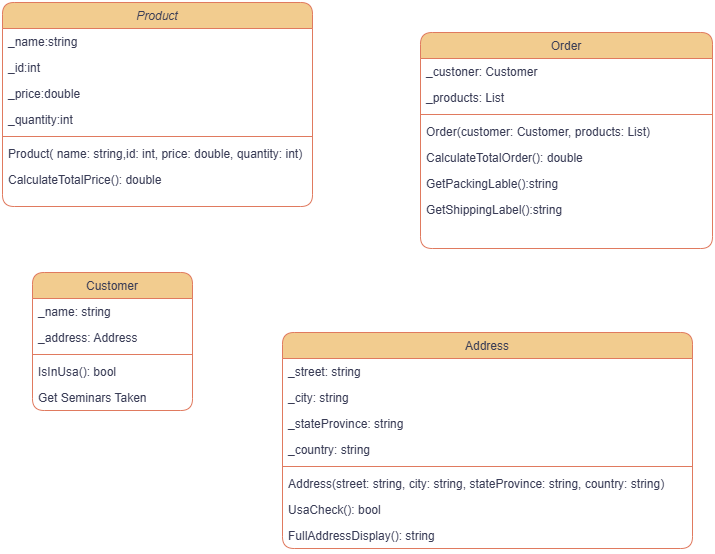

The diagram above was exported from draw.io. Its source (the exported page's mxGraphModel, read from the mxfile embedded in the PNG):
<mxGraphModel dx="1426" dy="777" grid="1" gridSize="10" guides="1" tooltips="1" connect="1" arrows="1" fold="1" page="1" pageScale="1" pageWidth="827" pageHeight="1169" math="0" shadow="0">
  <root>
    <mxCell id="WIyWlLk6GJQsqaUBKTNV-0" />
    <mxCell id="WIyWlLk6GJQsqaUBKTNV-1" parent="WIyWlLk6GJQsqaUBKTNV-0" />
    <mxCell id="zkfFHV4jXpPFQw0GAbJ--0" parent="WIyWlLk6GJQsqaUBKTNV-1" style="swimlane;fontStyle=2;align=center;verticalAlign=top;childLayout=stackLayout;horizontal=1;startSize=26;horizontalStack=0;resizeParent=1;resizeLast=0;collapsible=1;marginBottom=0;rounded=1;shadow=0;strokeWidth=1;labelBackgroundColor=none;fillColor=#F2CC8F;strokeColor=#E07A5F;fontColor=#393C56;" value="Product" vertex="1">
      <mxGeometry height="204" width="310" x="90" y="90" as="geometry">
        <mxRectangle height="26" width="160" x="230" y="140" as="alternateBounds" />
      </mxGeometry>
    </mxCell>
    <mxCell id="zkfFHV4jXpPFQw0GAbJ--1" parent="zkfFHV4jXpPFQw0GAbJ--0" style="text;align=left;verticalAlign=top;spacingLeft=4;spacingRight=4;overflow=hidden;rotatable=0;points=[[0,0.5],[1,0.5]];portConstraint=eastwest;labelBackgroundColor=none;fontColor=#393C56;rounded=1;" value="_name:string" vertex="1">
      <mxGeometry height="26" width="310" y="26" as="geometry" />
    </mxCell>
    <mxCell id="zkfFHV4jXpPFQw0GAbJ--2" parent="zkfFHV4jXpPFQw0GAbJ--0" style="text;align=left;verticalAlign=top;spacingLeft=4;spacingRight=4;overflow=hidden;rotatable=0;points=[[0,0.5],[1,0.5]];portConstraint=eastwest;rounded=1;shadow=0;html=0;labelBackgroundColor=none;fontColor=#393C56;" value="_id:int" vertex="1">
      <mxGeometry height="26" width="310" y="52" as="geometry" />
    </mxCell>
    <mxCell id="zkfFHV4jXpPFQw0GAbJ--3" parent="zkfFHV4jXpPFQw0GAbJ--0" style="text;align=left;verticalAlign=top;spacingLeft=4;spacingRight=4;overflow=hidden;rotatable=0;points=[[0,0.5],[1,0.5]];portConstraint=eastwest;rounded=1;shadow=0;html=0;labelBackgroundColor=none;fontColor=#393C56;" value="_price:double" vertex="1">
      <mxGeometry height="26" width="310" y="78" as="geometry" />
    </mxCell>
    <mxCell id="tH-tNBTGrFbVIM3nHH9v-7" parent="zkfFHV4jXpPFQw0GAbJ--0" style="text;align=left;verticalAlign=top;spacingLeft=4;spacingRight=4;overflow=hidden;rotatable=0;points=[[0,0.5],[1,0.5]];portConstraint=eastwest;rounded=1;shadow=0;html=0;labelBackgroundColor=none;fontColor=#393C56;" value="_quantity:int" vertex="1">
      <mxGeometry height="26" width="310" y="104" as="geometry" />
    </mxCell>
    <mxCell id="zkfFHV4jXpPFQw0GAbJ--4" parent="zkfFHV4jXpPFQw0GAbJ--0" style="line;html=1;strokeWidth=1;align=left;verticalAlign=middle;spacingTop=-1;spacingLeft=3;spacingRight=3;rotatable=0;labelPosition=right;points=[];portConstraint=eastwest;labelBackgroundColor=none;fillColor=#F2CC8F;strokeColor=#E07A5F;fontColor=#393C56;rounded=1;" value="" vertex="1">
      <mxGeometry height="8" width="310" y="130" as="geometry" />
    </mxCell>
    <mxCell id="zkfFHV4jXpPFQw0GAbJ--5" parent="zkfFHV4jXpPFQw0GAbJ--0" style="text;align=left;verticalAlign=top;spacingLeft=4;spacingRight=4;overflow=hidden;rotatable=0;points=[[0,0.5],[1,0.5]];portConstraint=eastwest;labelBackgroundColor=none;fontColor=#393C56;rounded=1;" value="Product( name: string,id: int, price: double, quantity: int)" vertex="1">
      <mxGeometry height="26" width="310" y="138" as="geometry" />
    </mxCell>
    <mxCell id="tH-tNBTGrFbVIM3nHH9v-8" parent="zkfFHV4jXpPFQw0GAbJ--0" style="text;align=left;verticalAlign=top;spacingLeft=4;spacingRight=4;overflow=hidden;rotatable=0;points=[[0,0.5],[1,0.5]];portConstraint=eastwest;labelBackgroundColor=none;fontColor=#393C56;rounded=1;" value="CalculateTotalPrice(): double" vertex="1">
      <mxGeometry height="26" width="310" y="164" as="geometry" />
    </mxCell>
    <mxCell id="zkfFHV4jXpPFQw0GAbJ--6" parent="WIyWlLk6GJQsqaUBKTNV-1" style="swimlane;fontStyle=0;align=center;verticalAlign=top;childLayout=stackLayout;horizontal=1;startSize=26;horizontalStack=0;resizeParent=1;resizeLast=0;collapsible=1;marginBottom=0;rounded=1;shadow=0;strokeWidth=1;labelBackgroundColor=none;fillColor=#F2CC8F;strokeColor=#E07A5F;fontColor=#393C56;" value="Customer" vertex="1">
      <mxGeometry height="138" width="160" x="120" y="360" as="geometry">
        <mxRectangle height="26" width="160" x="130" y="380" as="alternateBounds" />
      </mxGeometry>
    </mxCell>
    <mxCell id="zkfFHV4jXpPFQw0GAbJ--7" parent="zkfFHV4jXpPFQw0GAbJ--6" style="text;align=left;verticalAlign=top;spacingLeft=4;spacingRight=4;overflow=hidden;rotatable=0;points=[[0,0.5],[1,0.5]];portConstraint=eastwest;labelBackgroundColor=none;fontColor=#393C56;rounded=1;" value="_name: string" vertex="1">
      <mxGeometry height="26" width="160" y="26" as="geometry" />
    </mxCell>
    <mxCell id="zkfFHV4jXpPFQw0GAbJ--8" parent="zkfFHV4jXpPFQw0GAbJ--6" style="text;align=left;verticalAlign=top;spacingLeft=4;spacingRight=4;overflow=hidden;rotatable=0;points=[[0,0.5],[1,0.5]];portConstraint=eastwest;rounded=1;shadow=0;html=0;labelBackgroundColor=none;fontColor=#393C56;" value="_address: Address" vertex="1">
      <mxGeometry height="26" width="160" y="52" as="geometry" />
    </mxCell>
    <mxCell id="zkfFHV4jXpPFQw0GAbJ--9" parent="zkfFHV4jXpPFQw0GAbJ--6" style="line;html=1;strokeWidth=1;align=left;verticalAlign=middle;spacingTop=-1;spacingLeft=3;spacingRight=3;rotatable=0;labelPosition=right;points=[];portConstraint=eastwest;labelBackgroundColor=none;fillColor=#F2CC8F;strokeColor=#E07A5F;fontColor=#393C56;rounded=1;" value="" vertex="1">
      <mxGeometry height="8" width="160" y="78" as="geometry" />
    </mxCell>
    <mxCell id="zkfFHV4jXpPFQw0GAbJ--10" parent="zkfFHV4jXpPFQw0GAbJ--6" style="text;align=left;verticalAlign=top;spacingLeft=4;spacingRight=4;overflow=hidden;rotatable=0;points=[[0,0.5],[1,0.5]];portConstraint=eastwest;fontStyle=0;labelBackgroundColor=none;fontColor=#393C56;rounded=1;" value="IsInUsa(): bool" vertex="1">
      <mxGeometry height="26" width="160" y="86" as="geometry" />
    </mxCell>
    <mxCell id="zkfFHV4jXpPFQw0GAbJ--11" parent="zkfFHV4jXpPFQw0GAbJ--6" style="text;align=left;verticalAlign=top;spacingLeft=4;spacingRight=4;overflow=hidden;rotatable=0;points=[[0,0.5],[1,0.5]];portConstraint=eastwest;labelBackgroundColor=none;fontColor=#393C56;rounded=1;" value="Get Seminars Taken" vertex="1">
      <mxGeometry height="26" width="160" y="112" as="geometry" />
    </mxCell>
    <mxCell id="zkfFHV4jXpPFQw0GAbJ--17" parent="WIyWlLk6GJQsqaUBKTNV-1" style="swimlane;fontStyle=0;align=center;verticalAlign=top;childLayout=stackLayout;horizontal=1;startSize=26;horizontalStack=0;resizeParent=1;resizeLast=0;collapsible=1;marginBottom=0;rounded=1;shadow=0;strokeWidth=1;labelBackgroundColor=none;fillColor=#F2CC8F;strokeColor=#E07A5F;fontColor=#393C56;" value="Order" vertex="1">
      <mxGeometry height="216" width="292" x="508" y="120" as="geometry">
        <mxRectangle height="26" width="160" x="550" y="140" as="alternateBounds" />
      </mxGeometry>
    </mxCell>
    <mxCell id="zkfFHV4jXpPFQw0GAbJ--18" parent="zkfFHV4jXpPFQw0GAbJ--17" style="text;align=left;verticalAlign=top;spacingLeft=4;spacingRight=4;overflow=hidden;rotatable=0;points=[[0,0.5],[1,0.5]];portConstraint=eastwest;labelBackgroundColor=none;fontColor=#393C56;rounded=1;" value="_custoner: Customer" vertex="1">
      <mxGeometry height="26" width="292" y="26" as="geometry" />
    </mxCell>
    <mxCell id="zkfFHV4jXpPFQw0GAbJ--19" parent="zkfFHV4jXpPFQw0GAbJ--17" style="text;align=left;verticalAlign=top;spacingLeft=4;spacingRight=4;overflow=hidden;rotatable=0;points=[[0,0.5],[1,0.5]];portConstraint=eastwest;rounded=1;shadow=0;html=0;labelBackgroundColor=none;fontColor=#393C56;" value="_products: List" vertex="1">
      <mxGeometry height="26" width="292" y="52" as="geometry" />
    </mxCell>
    <mxCell id="zkfFHV4jXpPFQw0GAbJ--23" parent="zkfFHV4jXpPFQw0GAbJ--17" style="line;html=1;strokeWidth=1;align=left;verticalAlign=middle;spacingTop=-1;spacingLeft=3;spacingRight=3;rotatable=0;labelPosition=right;points=[];portConstraint=eastwest;labelBackgroundColor=none;fillColor=#F2CC8F;strokeColor=#E07A5F;fontColor=#393C56;rounded=1;" value="" vertex="1">
      <mxGeometry height="8" width="292" y="78" as="geometry" />
    </mxCell>
    <mxCell id="zkfFHV4jXpPFQw0GAbJ--24" parent="zkfFHV4jXpPFQw0GAbJ--17" style="text;align=left;verticalAlign=top;spacingLeft=4;spacingRight=4;overflow=hidden;rotatable=0;points=[[0,0.5],[1,0.5]];portConstraint=eastwest;labelBackgroundColor=none;fontColor=#393C56;rounded=1;" value="Order(customer: Customer, products: List)" vertex="1">
      <mxGeometry height="26" width="292" y="86" as="geometry" />
    </mxCell>
    <mxCell id="zkfFHV4jXpPFQw0GAbJ--25" parent="zkfFHV4jXpPFQw0GAbJ--17" style="text;align=left;verticalAlign=top;spacingLeft=4;spacingRight=4;overflow=hidden;rotatable=0;points=[[0,0.5],[1,0.5]];portConstraint=eastwest;labelBackgroundColor=none;fontColor=#393C56;rounded=1;" value="CalculateTotalOrder(): double" vertex="1">
      <mxGeometry height="26" width="292" y="112" as="geometry" />
    </mxCell>
    <mxCell id="tH-tNBTGrFbVIM3nHH9v-9" parent="zkfFHV4jXpPFQw0GAbJ--17" style="text;align=left;verticalAlign=top;spacingLeft=4;spacingRight=4;overflow=hidden;rotatable=0;points=[[0,0.5],[1,0.5]];portConstraint=eastwest;labelBackgroundColor=none;fontColor=#393C56;rounded=1;" value="GetPackingLable():string" vertex="1">
      <mxGeometry height="26" width="292" y="138" as="geometry" />
    </mxCell>
    <mxCell id="tH-tNBTGrFbVIM3nHH9v-10" parent="zkfFHV4jXpPFQw0GAbJ--17" style="text;align=left;verticalAlign=top;spacingLeft=4;spacingRight=4;overflow=hidden;rotatable=0;points=[[0,0.5],[1,0.5]];portConstraint=eastwest;labelBackgroundColor=none;fontColor=#393C56;rounded=1;" value="GetShippingLabel():string" vertex="1">
      <mxGeometry height="26" width="292" y="164" as="geometry" />
    </mxCell>
    <mxCell id="tH-tNBTGrFbVIM3nHH9v-0" parent="WIyWlLk6GJQsqaUBKTNV-1" style="swimlane;fontStyle=0;align=center;verticalAlign=top;childLayout=stackLayout;horizontal=1;startSize=26;horizontalStack=0;resizeParent=1;resizeLast=0;collapsible=1;marginBottom=0;rounded=1;shadow=0;strokeWidth=1;labelBackgroundColor=none;fillColor=#F2CC8F;strokeColor=#E07A5F;fontColor=#393C56;" value="Address" vertex="1">
      <mxGeometry height="216" width="410" x="370" y="420" as="geometry">
        <mxRectangle height="26" width="160" x="130" y="380" as="alternateBounds" />
      </mxGeometry>
    </mxCell>
    <mxCell id="tH-tNBTGrFbVIM3nHH9v-1" parent="tH-tNBTGrFbVIM3nHH9v-0" style="text;align=left;verticalAlign=top;spacingLeft=4;spacingRight=4;overflow=hidden;rotatable=0;points=[[0,0.5],[1,0.5]];portConstraint=eastwest;labelBackgroundColor=none;fontColor=#393C56;rounded=1;" value="_street: string" vertex="1">
      <mxGeometry height="26" width="410" y="26" as="geometry" />
    </mxCell>
    <mxCell id="tH-tNBTGrFbVIM3nHH9v-2" parent="tH-tNBTGrFbVIM3nHH9v-0" style="text;align=left;verticalAlign=top;spacingLeft=4;spacingRight=4;overflow=hidden;rotatable=0;points=[[0,0.5],[1,0.5]];portConstraint=eastwest;rounded=1;shadow=0;html=0;labelBackgroundColor=none;fontColor=#393C56;" value="_city: string" vertex="1">
      <mxGeometry height="26" width="410" y="52" as="geometry" />
    </mxCell>
    <mxCell id="tH-tNBTGrFbVIM3nHH9v-12" parent="tH-tNBTGrFbVIM3nHH9v-0" style="text;align=left;verticalAlign=top;spacingLeft=4;spacingRight=4;overflow=hidden;rotatable=0;points=[[0,0.5],[1,0.5]];portConstraint=eastwest;rounded=1;shadow=0;html=0;labelBackgroundColor=none;fontColor=#393C56;" value="_stateProvince: string" vertex="1">
      <mxGeometry height="26" width="410" y="78" as="geometry" />
    </mxCell>
    <mxCell id="tH-tNBTGrFbVIM3nHH9v-11" parent="tH-tNBTGrFbVIM3nHH9v-0" style="text;align=left;verticalAlign=top;spacingLeft=4;spacingRight=4;overflow=hidden;rotatable=0;points=[[0,0.5],[1,0.5]];portConstraint=eastwest;rounded=1;shadow=0;html=0;labelBackgroundColor=none;fontColor=#393C56;" value="_country: string" vertex="1">
      <mxGeometry height="26" width="410" y="104" as="geometry" />
    </mxCell>
    <mxCell id="tH-tNBTGrFbVIM3nHH9v-3" parent="tH-tNBTGrFbVIM3nHH9v-0" style="line;html=1;strokeWidth=1;align=left;verticalAlign=middle;spacingTop=-1;spacingLeft=3;spacingRight=3;rotatable=0;labelPosition=right;points=[];portConstraint=eastwest;labelBackgroundColor=none;fillColor=#F2CC8F;strokeColor=#E07A5F;fontColor=#393C56;rounded=1;" value="" vertex="1">
      <mxGeometry height="8" width="410" y="130" as="geometry" />
    </mxCell>
    <mxCell id="tH-tNBTGrFbVIM3nHH9v-4" parent="tH-tNBTGrFbVIM3nHH9v-0" style="text;align=left;verticalAlign=top;spacingLeft=4;spacingRight=4;overflow=hidden;rotatable=0;points=[[0,0.5],[1,0.5]];portConstraint=eastwest;fontStyle=0;labelBackgroundColor=none;fontColor=#393C56;rounded=1;" value="Address(street: string, city: string, stateProvince: string, country: string)" vertex="1">
      <mxGeometry height="26" width="410" y="138" as="geometry" />
    </mxCell>
    <mxCell id="tH-tNBTGrFbVIM3nHH9v-5" parent="tH-tNBTGrFbVIM3nHH9v-0" style="text;align=left;verticalAlign=top;spacingLeft=4;spacingRight=4;overflow=hidden;rotatable=0;points=[[0,0.5],[1,0.5]];portConstraint=eastwest;labelBackgroundColor=none;fontColor=#393C56;rounded=1;" value="UsaCheck(): bool" vertex="1">
      <mxGeometry height="26" width="410" y="164" as="geometry" />
    </mxCell>
    <mxCell id="tH-tNBTGrFbVIM3nHH9v-13" parent="tH-tNBTGrFbVIM3nHH9v-0" style="text;align=left;verticalAlign=top;spacingLeft=4;spacingRight=4;overflow=hidden;rotatable=0;points=[[0,0.5],[1,0.5]];portConstraint=eastwest;labelBackgroundColor=none;fontColor=#393C56;rounded=1;" value="FullAddressDisplay(): string" vertex="1">
      <mxGeometry height="26" width="410" y="190" as="geometry" />
    </mxCell>
  </root>
</mxGraphModel>